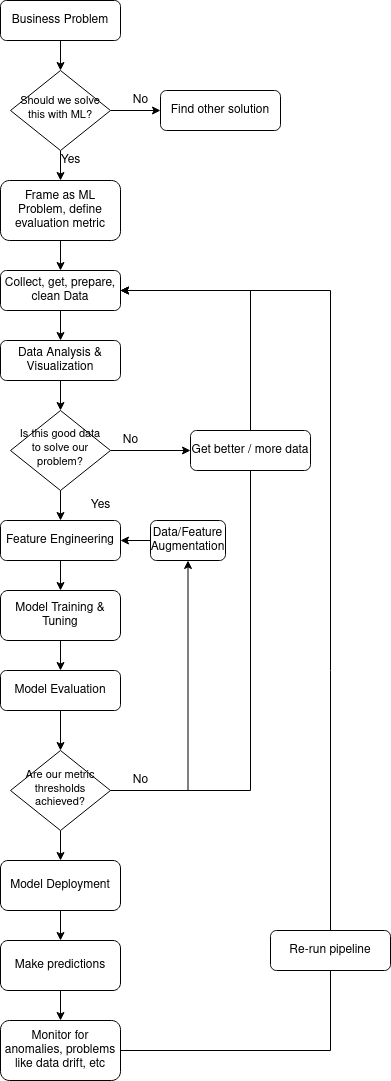

The diagram above was exported from draw.io. Its source (the exported page's mxGraphModel, read from the mxfile embedded in the PNG):
<mxGraphModel dx="1422" dy="820" grid="1" gridSize="10" guides="1" tooltips="1" connect="1" arrows="1" fold="1" page="1" pageScale="1" pageWidth="827" pageHeight="1169" math="0" shadow="0">
  <root>
    <mxCell id="WIyWlLk6GJQsqaUBKTNV-0" />
    <mxCell id="WIyWlLk6GJQsqaUBKTNV-1" parent="WIyWlLk6GJQsqaUBKTNV-0" />
    <mxCell id="n4qwyuz4lPscwdftB_Y4-12" value="" style="edgeStyle=orthogonalEdgeStyle;rounded=0;orthogonalLoop=1;jettySize=auto;html=1;" edge="1" parent="WIyWlLk6GJQsqaUBKTNV-1" source="WIyWlLk6GJQsqaUBKTNV-3" target="WIyWlLk6GJQsqaUBKTNV-6">
      <mxGeometry relative="1" as="geometry" />
    </mxCell>
    <mxCell id="WIyWlLk6GJQsqaUBKTNV-3" value="Business Problem" style="rounded=1;whiteSpace=wrap;html=1;fontSize=12;glass=0;strokeWidth=1;shadow=0;" parent="WIyWlLk6GJQsqaUBKTNV-1" vertex="1">
      <mxGeometry x="160" y="80" width="120" height="40" as="geometry" />
    </mxCell>
    <mxCell id="n4qwyuz4lPscwdftB_Y4-13" value="" style="edgeStyle=orthogonalEdgeStyle;rounded=0;orthogonalLoop=1;jettySize=auto;html=1;" edge="1" parent="WIyWlLk6GJQsqaUBKTNV-1" source="WIyWlLk6GJQsqaUBKTNV-6" target="n4qwyuz4lPscwdftB_Y4-0">
      <mxGeometry relative="1" as="geometry" />
    </mxCell>
    <mxCell id="n4qwyuz4lPscwdftB_Y4-14" value="" style="edgeStyle=orthogonalEdgeStyle;rounded=0;orthogonalLoop=1;jettySize=auto;html=1;" edge="1" parent="WIyWlLk6GJQsqaUBKTNV-1" source="WIyWlLk6GJQsqaUBKTNV-6" target="WIyWlLk6GJQsqaUBKTNV-7">
      <mxGeometry relative="1" as="geometry" />
    </mxCell>
    <mxCell id="WIyWlLk6GJQsqaUBKTNV-6" value="&lt;font style=&quot;font-size: 11px&quot;&gt;Should we solve this with ML?&lt;/font&gt;" style="rhombus;whiteSpace=wrap;html=1;shadow=0;fontFamily=Helvetica;fontSize=12;align=center;strokeWidth=1;spacing=6;spacingTop=-4;" parent="WIyWlLk6GJQsqaUBKTNV-1" vertex="1">
      <mxGeometry x="170" y="150" width="100" height="80" as="geometry" />
    </mxCell>
    <mxCell id="WIyWlLk6GJQsqaUBKTNV-7" value="Find other solution" style="rounded=1;whiteSpace=wrap;html=1;fontSize=12;glass=0;strokeWidth=1;shadow=0;" parent="WIyWlLk6GJQsqaUBKTNV-1" vertex="1">
      <mxGeometry x="320" y="170" width="120" height="40" as="geometry" />
    </mxCell>
    <mxCell id="n4qwyuz4lPscwdftB_Y4-20" value="" style="edgeStyle=orthogonalEdgeStyle;rounded=0;orthogonalLoop=1;jettySize=auto;html=1;" edge="1" parent="WIyWlLk6GJQsqaUBKTNV-1" source="WIyWlLk6GJQsqaUBKTNV-10" target="WIyWlLk6GJQsqaUBKTNV-12">
      <mxGeometry relative="1" as="geometry" />
    </mxCell>
    <mxCell id="n4qwyuz4lPscwdftB_Y4-21" value="" style="edgeStyle=orthogonalEdgeStyle;rounded=0;orthogonalLoop=1;jettySize=auto;html=1;" edge="1" parent="WIyWlLk6GJQsqaUBKTNV-1" source="WIyWlLk6GJQsqaUBKTNV-10" target="WIyWlLk6GJQsqaUBKTNV-11">
      <mxGeometry relative="1" as="geometry" />
    </mxCell>
    <mxCell id="WIyWlLk6GJQsqaUBKTNV-10" value="&lt;font style=&quot;font-size: 11px&quot;&gt;Is this good data to solve our problem?&lt;/font&gt;" style="rhombus;whiteSpace=wrap;html=1;shadow=0;fontFamily=Helvetica;fontSize=12;align=center;strokeWidth=1;spacing=6;spacingTop=-4;" parent="WIyWlLk6GJQsqaUBKTNV-1" vertex="1">
      <mxGeometry x="170" y="490" width="100" height="80" as="geometry" />
    </mxCell>
    <mxCell id="n4qwyuz4lPscwdftB_Y4-25" value="" style="edgeStyle=orthogonalEdgeStyle;rounded=0;orthogonalLoop=1;jettySize=auto;html=1;" edge="1" parent="WIyWlLk6GJQsqaUBKTNV-1" source="WIyWlLk6GJQsqaUBKTNV-11" target="n4qwyuz4lPscwdftB_Y4-24">
      <mxGeometry relative="1" as="geometry" />
    </mxCell>
    <mxCell id="WIyWlLk6GJQsqaUBKTNV-11" value="Feature Engineering" style="rounded=1;whiteSpace=wrap;html=1;fontSize=12;glass=0;strokeWidth=1;shadow=0;" parent="WIyWlLk6GJQsqaUBKTNV-1" vertex="1">
      <mxGeometry x="160" y="600" width="120" height="40" as="geometry" />
    </mxCell>
    <mxCell id="n4qwyuz4lPscwdftB_Y4-39" value="" style="edgeStyle=orthogonalEdgeStyle;rounded=0;orthogonalLoop=1;jettySize=auto;html=1;entryX=1;entryY=0.5;entryDx=0;entryDy=0;" edge="1" parent="WIyWlLk6GJQsqaUBKTNV-1" source="WIyWlLk6GJQsqaUBKTNV-12" target="n4qwyuz4lPscwdftB_Y4-6">
      <mxGeometry relative="1" as="geometry">
        <mxPoint x="370" y="430" as="targetPoint" />
        <Array as="points">
          <mxPoint x="410" y="370" />
        </Array>
      </mxGeometry>
    </mxCell>
    <mxCell id="n4qwyuz4lPscwdftB_Y4-16" value="" style="edgeStyle=orthogonalEdgeStyle;rounded=0;orthogonalLoop=1;jettySize=auto;html=1;entryX=0.5;entryY=0;entryDx=0;entryDy=0;" edge="1" parent="WIyWlLk6GJQsqaUBKTNV-1" source="n4qwyuz4lPscwdftB_Y4-0" target="n4qwyuz4lPscwdftB_Y4-6">
      <mxGeometry relative="1" as="geometry" />
    </mxCell>
    <mxCell id="n4qwyuz4lPscwdftB_Y4-0" value="Frame as ML Problem, define evaluation metric" style="rounded=1;whiteSpace=wrap;html=1;fontSize=12;glass=0;strokeWidth=1;shadow=0;" vertex="1" parent="WIyWlLk6GJQsqaUBKTNV-1">
      <mxGeometry x="160" y="260" width="120" height="60" as="geometry" />
    </mxCell>
    <mxCell id="n4qwyuz4lPscwdftB_Y4-10" value="" style="edgeStyle=orthogonalEdgeStyle;rounded=0;orthogonalLoop=1;jettySize=auto;html=1;" edge="1" parent="WIyWlLk6GJQsqaUBKTNV-1" source="n4qwyuz4lPscwdftB_Y4-6" target="n4qwyuz4lPscwdftB_Y4-7">
      <mxGeometry relative="1" as="geometry" />
    </mxCell>
    <mxCell id="n4qwyuz4lPscwdftB_Y4-6" value="Collect, get, prepare, clean Data" style="rounded=1;whiteSpace=wrap;html=1;fontSize=12;glass=0;strokeWidth=1;shadow=0;" vertex="1" parent="WIyWlLk6GJQsqaUBKTNV-1">
      <mxGeometry x="160" y="350" width="120" height="40" as="geometry" />
    </mxCell>
    <mxCell id="n4qwyuz4lPscwdftB_Y4-17" value="" style="edgeStyle=orthogonalEdgeStyle;rounded=0;orthogonalLoop=1;jettySize=auto;html=1;" edge="1" parent="WIyWlLk6GJQsqaUBKTNV-1" source="n4qwyuz4lPscwdftB_Y4-7" target="WIyWlLk6GJQsqaUBKTNV-10">
      <mxGeometry relative="1" as="geometry" />
    </mxCell>
    <mxCell id="n4qwyuz4lPscwdftB_Y4-7" value="Data Analysis &amp;amp; Visualization" style="rounded=1;whiteSpace=wrap;html=1;fontSize=12;glass=0;strokeWidth=1;shadow=0;" vertex="1" parent="WIyWlLk6GJQsqaUBKTNV-1">
      <mxGeometry x="160" y="420" width="120" height="40" as="geometry" />
    </mxCell>
    <mxCell id="n4qwyuz4lPscwdftB_Y4-18" value="No" style="text;html=1;align=center;verticalAlign=middle;resizable=0;points=[];autosize=1;strokeColor=none;" vertex="1" parent="WIyWlLk6GJQsqaUBKTNV-1">
      <mxGeometry x="285" y="170" width="30" height="20" as="geometry" />
    </mxCell>
    <mxCell id="n4qwyuz4lPscwdftB_Y4-19" value="Yes" style="text;html=1;align=center;verticalAlign=middle;resizable=0;points=[];autosize=1;strokeColor=none;" vertex="1" parent="WIyWlLk6GJQsqaUBKTNV-1">
      <mxGeometry x="210" y="230" width="40" height="20" as="geometry" />
    </mxCell>
    <mxCell id="n4qwyuz4lPscwdftB_Y4-22" value="No" style="text;html=1;align=center;verticalAlign=middle;resizable=0;points=[];autosize=1;strokeColor=none;" vertex="1" parent="WIyWlLk6GJQsqaUBKTNV-1">
      <mxGeometry x="275" y="510" width="30" height="20" as="geometry" />
    </mxCell>
    <mxCell id="n4qwyuz4lPscwdftB_Y4-23" value="Yes" style="text;html=1;align=center;verticalAlign=middle;resizable=0;points=[];autosize=1;strokeColor=none;" vertex="1" parent="WIyWlLk6GJQsqaUBKTNV-1">
      <mxGeometry x="240" y="575" width="40" height="20" as="geometry" />
    </mxCell>
    <mxCell id="n4qwyuz4lPscwdftB_Y4-27" value="" style="edgeStyle=orthogonalEdgeStyle;rounded=0;orthogonalLoop=1;jettySize=auto;html=1;" edge="1" parent="WIyWlLk6GJQsqaUBKTNV-1" source="n4qwyuz4lPscwdftB_Y4-24" target="n4qwyuz4lPscwdftB_Y4-26">
      <mxGeometry relative="1" as="geometry" />
    </mxCell>
    <mxCell id="n4qwyuz4lPscwdftB_Y4-24" value="Model Training &amp;amp; Tuning" style="whiteSpace=wrap;html=1;rounded=1;shadow=0;strokeWidth=1;glass=0;" vertex="1" parent="WIyWlLk6GJQsqaUBKTNV-1">
      <mxGeometry x="160" y="670" width="120" height="50" as="geometry" />
    </mxCell>
    <mxCell id="n4qwyuz4lPscwdftB_Y4-31" value="" style="edgeStyle=orthogonalEdgeStyle;rounded=0;orthogonalLoop=1;jettySize=auto;html=1;" edge="1" parent="WIyWlLk6GJQsqaUBKTNV-1" source="n4qwyuz4lPscwdftB_Y4-26" target="n4qwyuz4lPscwdftB_Y4-30">
      <mxGeometry relative="1" as="geometry" />
    </mxCell>
    <mxCell id="n4qwyuz4lPscwdftB_Y4-26" value="Model Evaluation" style="whiteSpace=wrap;html=1;rounded=1;shadow=0;strokeWidth=1;glass=0;" vertex="1" parent="WIyWlLk6GJQsqaUBKTNV-1">
      <mxGeometry x="160" y="750" width="120" height="40" as="geometry" />
    </mxCell>
    <mxCell id="n4qwyuz4lPscwdftB_Y4-33" value="" style="edgeStyle=orthogonalEdgeStyle;rounded=0;orthogonalLoop=1;jettySize=auto;html=1;" edge="1" parent="WIyWlLk6GJQsqaUBKTNV-1" source="n4qwyuz4lPscwdftB_Y4-30" target="n4qwyuz4lPscwdftB_Y4-6">
      <mxGeometry relative="1" as="geometry">
        <mxPoint x="500" y="380" as="targetPoint" />
        <Array as="points">
          <mxPoint x="410" y="870" />
          <mxPoint x="410" y="370" />
        </Array>
      </mxGeometry>
    </mxCell>
    <mxCell id="n4qwyuz4lPscwdftB_Y4-45" value="" style="edgeStyle=orthogonalEdgeStyle;rounded=0;orthogonalLoop=1;jettySize=auto;html=1;entryX=0.5;entryY=1;entryDx=0;entryDy=0;" edge="1" parent="WIyWlLk6GJQsqaUBKTNV-1" source="n4qwyuz4lPscwdftB_Y4-30" target="n4qwyuz4lPscwdftB_Y4-43">
      <mxGeometry relative="1" as="geometry">
        <mxPoint x="90" y="870" as="targetPoint" />
        <Array as="points">
          <mxPoint x="348" y="870" />
        </Array>
      </mxGeometry>
    </mxCell>
    <mxCell id="n4qwyuz4lPscwdftB_Y4-47" value="" style="edgeStyle=orthogonalEdgeStyle;rounded=0;orthogonalLoop=1;jettySize=auto;html=1;" edge="1" parent="WIyWlLk6GJQsqaUBKTNV-1" source="n4qwyuz4lPscwdftB_Y4-30" target="n4qwyuz4lPscwdftB_Y4-37">
      <mxGeometry relative="1" as="geometry" />
    </mxCell>
    <mxCell id="n4qwyuz4lPscwdftB_Y4-30" value="&lt;div style=&quot;font-size: 11px&quot;&gt;Are our metric thresholds achieved?&lt;/div&gt;" style="rhombus;whiteSpace=wrap;html=1;shadow=0;fontFamily=Helvetica;fontSize=12;align=center;strokeWidth=1;spacing=6;spacingTop=-4;" vertex="1" parent="WIyWlLk6GJQsqaUBKTNV-1">
      <mxGeometry x="170" y="830" width="100" height="80" as="geometry" />
    </mxCell>
    <mxCell id="n4qwyuz4lPscwdftB_Y4-34" value="No" style="text;html=1;align=center;verticalAlign=middle;resizable=0;points=[];autosize=1;strokeColor=none;" vertex="1" parent="WIyWlLk6GJQsqaUBKTNV-1">
      <mxGeometry x="285" y="850" width="30" height="20" as="geometry" />
    </mxCell>
    <mxCell id="n4qwyuz4lPscwdftB_Y4-58" value="" style="edgeStyle=orthogonalEdgeStyle;rounded=0;orthogonalLoop=1;jettySize=auto;html=1;" edge="1" parent="WIyWlLk6GJQsqaUBKTNV-1" source="n4qwyuz4lPscwdftB_Y4-37" target="n4qwyuz4lPscwdftB_Y4-56">
      <mxGeometry relative="1" as="geometry" />
    </mxCell>
    <mxCell id="n4qwyuz4lPscwdftB_Y4-37" value="Model Deployment" style="whiteSpace=wrap;html=1;rounded=1;shadow=0;strokeWidth=1;glass=0;" vertex="1" parent="WIyWlLk6GJQsqaUBKTNV-1">
      <mxGeometry x="160" y="940" width="120" height="50" as="geometry" />
    </mxCell>
    <mxCell id="WIyWlLk6GJQsqaUBKTNV-12" value="Get better / more data" style="rounded=1;whiteSpace=wrap;html=1;fontSize=12;glass=0;strokeWidth=1;shadow=0;" parent="WIyWlLk6GJQsqaUBKTNV-1" vertex="1">
      <mxGeometry x="350" y="510" width="120" height="40" as="geometry" />
    </mxCell>
    <mxCell id="n4qwyuz4lPscwdftB_Y4-46" value="" style="edgeStyle=orthogonalEdgeStyle;rounded=0;orthogonalLoop=1;jettySize=auto;html=1;" edge="1" parent="WIyWlLk6GJQsqaUBKTNV-1" source="n4qwyuz4lPscwdftB_Y4-43">
      <mxGeometry relative="1" as="geometry">
        <mxPoint x="280" y="620" as="targetPoint" />
      </mxGeometry>
    </mxCell>
    <mxCell id="n4qwyuz4lPscwdftB_Y4-43" value="Data/Feature Augmentation" style="rounded=1;whiteSpace=wrap;html=1;fontSize=12;glass=0;strokeWidth=1;shadow=0;" vertex="1" parent="WIyWlLk6GJQsqaUBKTNV-1">
      <mxGeometry x="310" y="600" width="75" height="40" as="geometry" />
    </mxCell>
    <mxCell id="n4qwyuz4lPscwdftB_Y4-51" value="" style="edgeStyle=orthogonalEdgeStyle;rounded=0;orthogonalLoop=1;jettySize=auto;html=1;startArrow=none;" edge="1" parent="WIyWlLk6GJQsqaUBKTNV-1" source="n4qwyuz4lPscwdftB_Y4-56" target="n4qwyuz4lPscwdftB_Y4-50">
      <mxGeometry relative="1" as="geometry" />
    </mxCell>
    <mxCell id="n4qwyuz4lPscwdftB_Y4-53" value="" style="edgeStyle=orthogonalEdgeStyle;rounded=0;orthogonalLoop=1;jettySize=auto;html=1;entryX=1;entryY=0.5;entryDx=0;entryDy=0;exitX=1;exitY=0.5;exitDx=0;exitDy=0;" edge="1" parent="WIyWlLk6GJQsqaUBKTNV-1" source="n4qwyuz4lPscwdftB_Y4-50" target="n4qwyuz4lPscwdftB_Y4-6">
      <mxGeometry relative="1" as="geometry">
        <mxPoint x="500" y="450" as="targetPoint" />
        <Array as="points">
          <mxPoint x="490" y="1130" />
          <mxPoint x="490" y="370" />
        </Array>
      </mxGeometry>
    </mxCell>
    <mxCell id="n4qwyuz4lPscwdftB_Y4-50" value="Monitor for anomalies, problems like data drift, etc" style="whiteSpace=wrap;html=1;rounded=1;shadow=0;strokeWidth=1;glass=0;" vertex="1" parent="WIyWlLk6GJQsqaUBKTNV-1">
      <mxGeometry x="160" y="1100" width="120" height="60" as="geometry" />
    </mxCell>
    <mxCell id="n4qwyuz4lPscwdftB_Y4-54" value="Re-run pipeline" style="rounded=1;whiteSpace=wrap;html=1;fontSize=12;glass=0;strokeWidth=1;shadow=0;" vertex="1" parent="WIyWlLk6GJQsqaUBKTNV-1">
      <mxGeometry x="430" y="1010" width="120" height="40" as="geometry" />
    </mxCell>
    <mxCell id="n4qwyuz4lPscwdftB_Y4-56" value="Make predictions" style="whiteSpace=wrap;html=1;rounded=1;shadow=0;strokeWidth=1;glass=0;" vertex="1" parent="WIyWlLk6GJQsqaUBKTNV-1">
      <mxGeometry x="160" y="1020" width="120" height="50" as="geometry" />
    </mxCell>
  </root>
</mxGraphModel>